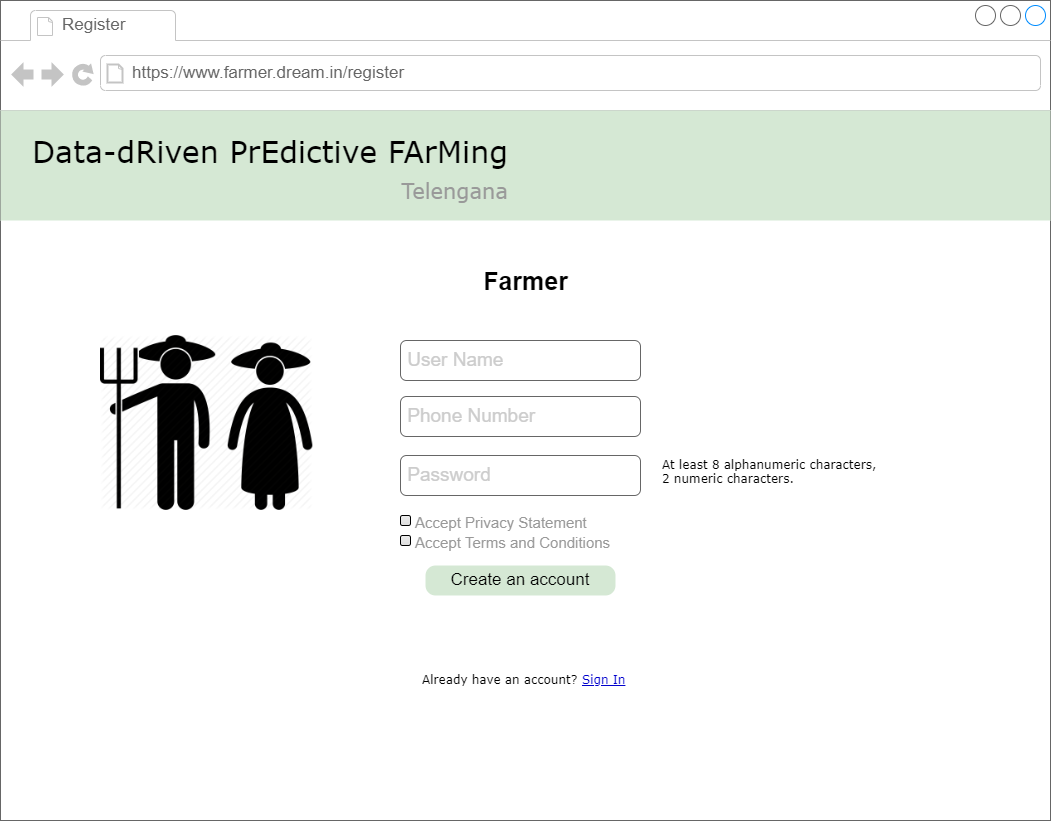

The diagram above was exported from draw.io. Its source (the exported page's mxGraphModel, read from the mxfile embedded in the PNG):
<mxGraphModel dx="2062" dy="1114" grid="1" gridSize="10" guides="1" tooltips="1" connect="1" arrows="1" fold="1" page="1" pageScale="1" pageWidth="1100" pageHeight="850" background="#ffffff" math="0" shadow="0">
  <root>
    <mxCell id="loN69MA1d7CaT190KXsp-0" />
    <mxCell id="loN69MA1d7CaT190KXsp-1" parent="loN69MA1d7CaT190KXsp-0" />
    <mxCell id="loN69MA1d7CaT190KXsp-2" value="" style="strokeWidth=1;shadow=0;dashed=0;align=center;html=1;shape=mxgraph.mockup.containers.browserWindow;rSize=0;strokeColor=#666666;mainText=,;recursiveResize=0;rounded=0;labelBackgroundColor=none;fontFamily=Verdana;fontSize=12" parent="loN69MA1d7CaT190KXsp-1" vertex="1">
      <mxGeometry x="30" y="20" width="1050" height="820" as="geometry" />
    </mxCell>
    <mxCell id="loN69MA1d7CaT190KXsp-3" value="Register" style="strokeWidth=1;shadow=0;dashed=0;align=center;html=1;shape=mxgraph.mockup.containers.anchor;fontSize=17;fontColor=#666666;align=left;" parent="loN69MA1d7CaT190KXsp-2" vertex="1">
      <mxGeometry x="60" y="12" width="110" height="26" as="geometry" />
    </mxCell>
    <mxCell id="loN69MA1d7CaT190KXsp-4" value="https://www.farmer.dream.in/register" style="strokeWidth=1;shadow=0;dashed=0;align=center;html=1;shape=mxgraph.mockup.containers.anchor;rSize=0;fontSize=17;fontColor=#666666;align=left;" parent="loN69MA1d7CaT190KXsp-2" vertex="1">
      <mxGeometry x="130" y="60" width="250" height="26" as="geometry" />
    </mxCell>
    <mxCell id="loN69MA1d7CaT190KXsp-5" value="Create an account" style="strokeWidth=1;shadow=0;dashed=0;align=center;html=1;shape=mxgraph.mockup.buttons.button;strokeColor=none;mainText=;buttonStyle=round;fontSize=17;fontStyle=0;fillColor=#d5e8d4;whiteSpace=wrap;rounded=0;labelBackgroundColor=none;" parent="loN69MA1d7CaT190KXsp-2" vertex="1">
      <mxGeometry x="425" y="565" width="190" height="30" as="geometry" />
    </mxCell>
    <mxCell id="loN69MA1d7CaT190KXsp-6" value="&lt;font color=&quot;#cccccc&quot;&gt;&lt;span style=&quot;font-size: 19px&quot;&gt;&amp;nbsp;Phone Number&lt;/span&gt;&lt;/font&gt;" style="rounded=1;whiteSpace=wrap;html=1;fillColor=none;fontColor=#333333;strokeColor=#666666;align=left;" parent="loN69MA1d7CaT190KXsp-2" vertex="1">
      <mxGeometry x="400" y="396" width="240" height="40" as="geometry" />
    </mxCell>
    <mxCell id="loN69MA1d7CaT190KXsp-7" value="&lt;font style=&quot;font-size: 19px&quot; color=&quot;#cccccc&quot;&gt;&amp;nbsp;Password&lt;/font&gt;" style="rounded=1;whiteSpace=wrap;html=1;fillColor=none;fontColor=#333333;strokeColor=#666666;align=left;" parent="loN69MA1d7CaT190KXsp-2" vertex="1">
      <mxGeometry x="400" y="455" width="240" height="40" as="geometry" />
    </mxCell>
    <mxCell id="loN69MA1d7CaT190KXsp-8" value="Already have an account?" style="text;html=1;points=[];align=left;verticalAlign=top;spacingTop=-4;fontSize=12;fontFamily=Verdana;whiteSpace=wrap;" parent="loN69MA1d7CaT190KXsp-2" vertex="1">
      <mxGeometry x="420" y="670" width="160" height="20" as="geometry" />
    </mxCell>
    <mxCell id="loN69MA1d7CaT190KXsp-9" value="&lt;u&gt;&lt;font color=&quot;#0000cc&quot;&gt;Sign In&lt;/font&gt;&lt;/u&gt;" style="text;html=1;points=[];align=left;verticalAlign=top;spacingTop=-4;fontSize=12;fontFamily=Verdana;whiteSpace=wrap;" parent="loN69MA1d7CaT190KXsp-2" vertex="1">
      <mxGeometry x="580" y="670" width="160" height="20" as="geometry" />
    </mxCell>
    <mxCell id="loN69MA1d7CaT190KXsp-10" value="" style="rounded=0;whiteSpace=wrap;html=1;fontSize=21;fillColor=#d5e8d4;strokeColor=none;" parent="loN69MA1d7CaT190KXsp-2" vertex="1">
      <mxGeometry y="110" width="1050" height="110" as="geometry" />
    </mxCell>
    <mxCell id="loN69MA1d7CaT190KXsp-11" value="Data-dRiven PrEdictive FArMing&lt;br&gt;&lt;div style=&quot;text-align: right&quot;&gt;&lt;font style=&quot;font-size: 21px&quot; color=&quot;#999999&quot;&gt;Telengana&lt;/font&gt;&lt;/div&gt;" style="text;html=1;points=[];align=left;verticalAlign=top;spacingTop=-4;fontSize=30;fontFamily=Verdana" parent="loN69MA1d7CaT190KXsp-2" vertex="1">
      <mxGeometry x="30" y="130" width="480" height="50" as="geometry" />
    </mxCell>
    <mxCell id="loN69MA1d7CaT190KXsp-12" value="&lt;font style=&quot;font-size: 19px&quot; color=&quot;#cccccc&quot;&gt;&amp;nbsp;User Name&lt;/font&gt;" style="rounded=1;whiteSpace=wrap;html=1;fillColor=none;fontColor=#333333;strokeColor=#666666;align=left;" parent="loN69MA1d7CaT190KXsp-2" vertex="1">
      <mxGeometry x="400" y="340" width="240" height="40" as="geometry" />
    </mxCell>
    <mxCell id="loN69MA1d7CaT190KXsp-13" value="At least 8 alphanumeric characters, 2 numeric characters." style="text;html=1;points=[];align=left;verticalAlign=top;spacingTop=-4;fontSize=12;fontFamily=Verdana;whiteSpace=wrap;" parent="loN69MA1d7CaT190KXsp-2" vertex="1">
      <mxGeometry x="660" y="455" width="220" height="40" as="geometry" />
    </mxCell>
    <mxCell id="loN69MA1d7CaT190KXsp-14" value="&lt;font style=&quot;font-size: 15px&quot; color=&quot;#999999&quot;&gt;Accept Terms and Conditions&lt;/font&gt;" style="html=1;shadow=0;dashed=0;shape=mxgraph.bootstrap.checkbox2;labelPosition=right;verticalLabelPosition=middle;align=left;verticalAlign=middle;gradientColor=#DEDEDE;fillColor=#EDEDED;checked=0;spacing=5;fontColor=#6C767D;checkedFill=#0085FC;checkedStroke=#ffffff;sketch=0;fontSize=21;" parent="loN69MA1d7CaT190KXsp-2" vertex="1">
      <mxGeometry x="400" y="535" width="10" height="10" as="geometry" />
    </mxCell>
    <mxCell id="loN69MA1d7CaT190KXsp-15" value="&lt;span style=&quot;font-size: 15px&quot;&gt;&lt;font color=&quot;#999999&quot;&gt;Accept Privacy Statement&lt;/font&gt;&lt;/span&gt;" style="html=1;shadow=0;dashed=0;shape=mxgraph.bootstrap.checkbox2;labelPosition=right;verticalLabelPosition=middle;align=left;verticalAlign=middle;gradientColor=#DEDEDE;fillColor=#EDEDED;checked=0;spacing=5;fontColor=#6C767D;checkedFill=#0085FC;checkedStroke=#ffffff;sketch=0;fontSize=21;" parent="loN69MA1d7CaT190KXsp-2" vertex="1">
      <mxGeometry x="400" y="515" width="10" height="10" as="geometry" />
    </mxCell>
    <mxCell id="uVDotDLKqjZEgGVSFg9f-0" value="" style="shape=image;verticalLabelPosition=bottom;labelBackgroundColor=#ffffff;verticalAlign=top;aspect=fixed;imageAspect=0;image=https://icon-library.com/images/farmer-icon/farmer-icon-13.jpg;" parent="loN69MA1d7CaT190KXsp-2" vertex="1">
      <mxGeometry x="100" y="335" width="212.32" height="175" as="geometry" />
    </mxCell>
    <mxCell id="1iupM2g8Z39W5mXAYvzB-0" value="&lt;b&gt;&lt;font color=&quot;#000000&quot; style=&quot;font-size: 25px&quot;&gt;Farmer&lt;/font&gt;&lt;/b&gt;" style="text;html=1;align=center;verticalAlign=middle;resizable=0;points=[];autosize=1;strokeColor=none;fillColor=none;fontColor=#B3B3B3;" vertex="1" parent="loN69MA1d7CaT190KXsp-1">
      <mxGeometry x="505" y="290" width="100" height="20" as="geometry" />
    </mxCell>
  </root>
</mxGraphModel>